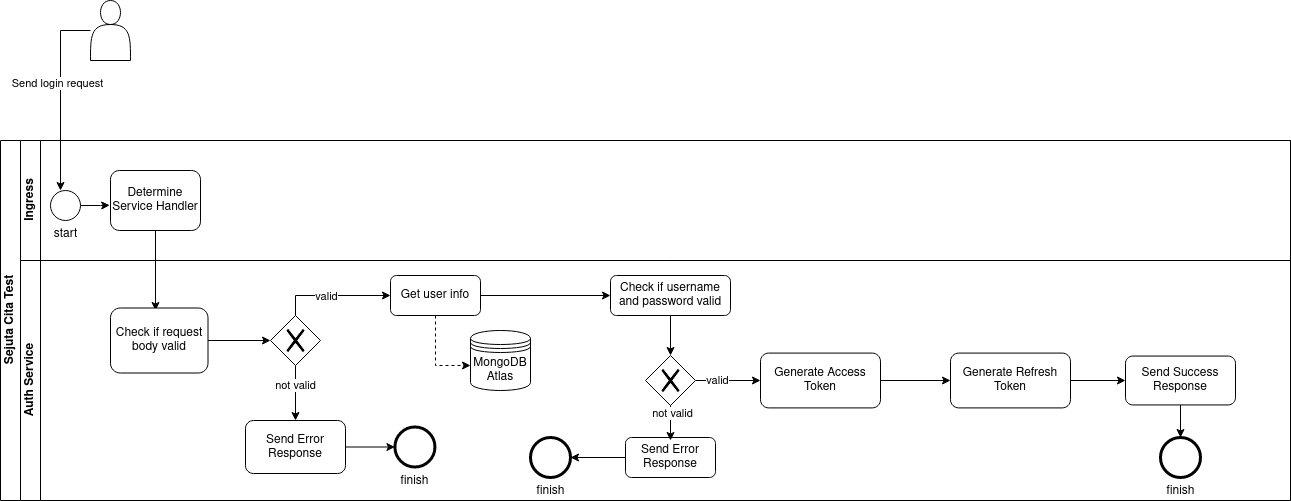

The diagram above was exported from draw.io. Its source (the exported page's mxGraphModel, read from the mxfile embedded in the PNG):
<mxGraphModel dx="1422" dy="735" grid="1" gridSize="10" guides="1" tooltips="1" connect="1" arrows="1" fold="1" page="1" pageScale="1" pageWidth="850" pageHeight="1100" math="0" shadow="0">
  <root>
    <mxCell id="afoNl4ds8iji0z7IukAX-0" />
    <mxCell id="afoNl4ds8iji0z7IukAX-1" parent="afoNl4ds8iji0z7IukAX-0" />
    <mxCell id="ol1sv6WDk7tmGA2Jd8vZ-0" style="edgeStyle=orthogonalEdgeStyle;rounded=0;orthogonalLoop=1;jettySize=auto;html=1;startArrow=none;startFill=0;" parent="afoNl4ds8iji0z7IukAX-1" edge="1">
      <mxGeometry relative="1" as="geometry">
        <mxPoint x="130" y="130" as="sourcePoint" />
        <mxPoint x="100" y="290" as="targetPoint" />
      </mxGeometry>
    </mxCell>
    <mxCell id="ol1sv6WDk7tmGA2Jd8vZ-1" value="Send login request" style="edgeLabel;html=1;align=center;verticalAlign=middle;resizable=0;points=[];" parent="ol1sv6WDk7tmGA2Jd8vZ-0" vertex="1" connectable="0">
      <mxGeometry x="-0.1368" y="-4" relative="1" as="geometry">
        <mxPoint as="offset" />
      </mxGeometry>
    </mxCell>
    <mxCell id="ol1sv6WDk7tmGA2Jd8vZ-2" value="Sejuta Cita Test" style="swimlane;html=1;childLayout=stackLayout;resizeParent=1;resizeParentMax=0;horizontal=0;startSize=20;horizontalStack=0;" parent="afoNl4ds8iji0z7IukAX-1" vertex="1">
      <mxGeometry x="40" y="240" width="1290" height="360" as="geometry" />
    </mxCell>
    <mxCell id="ol1sv6WDk7tmGA2Jd8vZ-3" value="&lt;div&gt;Ingress&lt;/div&gt;" style="swimlane;html=1;startSize=20;horizontal=0;" parent="ol1sv6WDk7tmGA2Jd8vZ-2" vertex="1">
      <mxGeometry x="20" width="1270" height="120" as="geometry" />
    </mxCell>
    <mxCell id="ol1sv6WDk7tmGA2Jd8vZ-4" value="Determine Service Handler" style="shape=ext;rounded=1;html=1;whiteSpace=wrap;" parent="ol1sv6WDk7tmGA2Jd8vZ-3" vertex="1">
      <mxGeometry x="90" y="30" width="90" height="60" as="geometry" />
    </mxCell>
    <mxCell id="ol1sv6WDk7tmGA2Jd8vZ-5" style="edgeStyle=orthogonalEdgeStyle;rounded=0;orthogonalLoop=1;jettySize=auto;html=1;entryX=-0.009;entryY=0.579;entryDx=0;entryDy=0;entryPerimeter=0;startArrow=none;startFill=0;" parent="ol1sv6WDk7tmGA2Jd8vZ-3" source="ol1sv6WDk7tmGA2Jd8vZ-6" target="ol1sv6WDk7tmGA2Jd8vZ-4" edge="1">
      <mxGeometry relative="1" as="geometry" />
    </mxCell>
    <mxCell id="ol1sv6WDk7tmGA2Jd8vZ-6" value="start" style="shape=mxgraph.bpmn.shape;html=1;verticalLabelPosition=bottom;labelBackgroundColor=#ffffff;verticalAlign=top;align=center;perimeter=ellipsePerimeter;outlineConnect=0;outline=standard;symbol=general;" parent="ol1sv6WDk7tmGA2Jd8vZ-3" vertex="1">
      <mxGeometry x="30" y="50" width="30" height="30" as="geometry" />
    </mxCell>
    <mxCell id="ol1sv6WDk7tmGA2Jd8vZ-19" style="edgeStyle=orthogonalEdgeStyle;rounded=0;orthogonalLoop=1;jettySize=auto;html=1;startArrow=none;startFill=0;exitX=0.5;exitY=1;exitDx=0;exitDy=0;" parent="ol1sv6WDk7tmGA2Jd8vZ-2" source="ol1sv6WDk7tmGA2Jd8vZ-4" edge="1">
      <mxGeometry relative="1" as="geometry">
        <mxPoint x="155" y="170" as="targetPoint" />
      </mxGeometry>
    </mxCell>
    <mxCell id="ol1sv6WDk7tmGA2Jd8vZ-7" value="Auth Service" style="swimlane;html=1;startSize=20;horizontal=0;" parent="ol1sv6WDk7tmGA2Jd8vZ-2" vertex="1">
      <mxGeometry x="20" y="120" width="1270" height="240" as="geometry" />
    </mxCell>
    <mxCell id="ol1sv6WDk7tmGA2Jd8vZ-8" value="Check if request body valid " style="shape=ext;rounded=1;html=1;whiteSpace=wrap;" parent="ol1sv6WDk7tmGA2Jd8vZ-7" vertex="1">
      <mxGeometry x="90" y="47.5" width="97.5" height="65" as="geometry" />
    </mxCell>
    <mxCell id="LWfxC8XAPO2ONuVAD5dG-0" style="edgeStyle=orthogonalEdgeStyle;rounded=0;orthogonalLoop=1;jettySize=auto;html=1;startArrow=none;startFill=0;" parent="ol1sv6WDk7tmGA2Jd8vZ-7" source="ol1sv6WDk7tmGA2Jd8vZ-9" target="ol1sv6WDk7tmGA2Jd8vZ-16" edge="1">
      <mxGeometry relative="1" as="geometry" />
    </mxCell>
    <mxCell id="jYelrm7do5AJ3KGwd2PW-2" value="not valid" style="edgeLabel;html=1;align=center;verticalAlign=middle;resizable=0;points=[];" parent="LWfxC8XAPO2ONuVAD5dG-0" vertex="1" connectable="0">
      <mxGeometry x="-0.316" y="-1" relative="1" as="geometry">
        <mxPoint as="offset" />
      </mxGeometry>
    </mxCell>
    <mxCell id="ol1sv6WDk7tmGA2Jd8vZ-9" value="" style="shape=mxgraph.bpmn.shape;html=1;verticalLabelPosition=bottom;labelBackgroundColor=#ffffff;verticalAlign=top;align=center;perimeter=rhombusPerimeter;background=gateway;outlineConnect=0;outline=none;symbol=exclusiveGw;" parent="ol1sv6WDk7tmGA2Jd8vZ-7" vertex="1">
      <mxGeometry x="250" y="55" width="50" height="50" as="geometry" />
    </mxCell>
    <mxCell id="ol1sv6WDk7tmGA2Jd8vZ-10" style="edgeStyle=orthogonalEdgeStyle;rounded=0;orthogonalLoop=1;jettySize=auto;html=1;startArrow=none;startFill=0;dashed=1;" parent="ol1sv6WDk7tmGA2Jd8vZ-7" source="ol1sv6WDk7tmGA2Jd8vZ-11" edge="1">
      <mxGeometry relative="1" as="geometry">
        <mxPoint x="450" y="105" as="targetPoint" />
        <Array as="points">
          <mxPoint x="415" y="105" />
        </Array>
      </mxGeometry>
    </mxCell>
    <mxCell id="ol1sv6WDk7tmGA2Jd8vZ-11" value="Get user info" style="shape=ext;rounded=1;html=1;whiteSpace=wrap;" parent="ol1sv6WDk7tmGA2Jd8vZ-7" vertex="1">
      <mxGeometry x="370" y="15" width="90" height="40" as="geometry" />
    </mxCell>
    <mxCell id="ol1sv6WDk7tmGA2Jd8vZ-12" style="edgeStyle=orthogonalEdgeStyle;rounded=0;orthogonalLoop=1;jettySize=auto;html=1;startArrow=none;startFill=0;entryX=0;entryY=0.5;entryDx=0;entryDy=0;exitX=0.5;exitY=0;exitDx=0;exitDy=0;" parent="ol1sv6WDk7tmGA2Jd8vZ-7" source="ol1sv6WDk7tmGA2Jd8vZ-9" target="ol1sv6WDk7tmGA2Jd8vZ-11" edge="1">
      <mxGeometry relative="1" as="geometry">
        <mxPoint x="720" y="40" as="targetPoint" />
      </mxGeometry>
    </mxCell>
    <mxCell id="ol1sv6WDk7tmGA2Jd8vZ-13" value="valid" style="edgeLabel;html=1;align=center;verticalAlign=middle;resizable=0;points=[];" parent="ol1sv6WDk7tmGA2Jd8vZ-12" vertex="1" connectable="0">
      <mxGeometry x="-0.1368" relative="1" as="geometry">
        <mxPoint as="offset" />
      </mxGeometry>
    </mxCell>
    <mxCell id="jYelrm7do5AJ3KGwd2PW-8" style="edgeStyle=orthogonalEdgeStyle;rounded=0;orthogonalLoop=1;jettySize=auto;html=1;entryX=0;entryY=0.5;entryDx=0;entryDy=0;startArrow=none;startFill=0;" parent="ol1sv6WDk7tmGA2Jd8vZ-7" source="ol1sv6WDk7tmGA2Jd8vZ-15" target="jYelrm7do5AJ3KGwd2PW-7" edge="1">
      <mxGeometry relative="1" as="geometry" />
    </mxCell>
    <mxCell id="ol1sv6WDk7tmGA2Jd8vZ-15" value="Generate Access Token" style="shape=ext;rounded=1;html=1;whiteSpace=wrap;" parent="ol1sv6WDk7tmGA2Jd8vZ-7" vertex="1">
      <mxGeometry x="740" y="92.58" width="120" height="54.83" as="geometry" />
    </mxCell>
    <mxCell id="ol1sv6WDk7tmGA2Jd8vZ-16" value="Send Error Response" style="shape=ext;rounded=1;html=1;whiteSpace=wrap;" parent="ol1sv6WDk7tmGA2Jd8vZ-7" vertex="1">
      <mxGeometry x="225" y="160" width="100" height="53" as="geometry" />
    </mxCell>
    <mxCell id="ol1sv6WDk7tmGA2Jd8vZ-64" style="edgeStyle=orthogonalEdgeStyle;rounded=0;orthogonalLoop=1;jettySize=auto;html=1;startArrow=none;startFill=0;entryX=0;entryY=0.5;entryDx=0;entryDy=0;" parent="ol1sv6WDk7tmGA2Jd8vZ-7" source="ol1sv6WDk7tmGA2Jd8vZ-8" target="ol1sv6WDk7tmGA2Jd8vZ-9" edge="1">
      <mxGeometry relative="1" as="geometry">
        <mxPoint x="600" y="79.99500000000012" as="targetPoint" />
      </mxGeometry>
    </mxCell>
    <mxCell id="ZUPJ1hkBkSHZZUVNxqnM-0" style="edgeStyle=orthogonalEdgeStyle;rounded=0;orthogonalLoop=1;jettySize=auto;html=1;startArrow=none;startFill=0;" parent="ol1sv6WDk7tmGA2Jd8vZ-7" target="ZUPJ1hkBkSHZZUVNxqnM-1" edge="1">
      <mxGeometry relative="1" as="geometry">
        <mxPoint x="324.9999999999998" y="186.5" as="sourcePoint" />
      </mxGeometry>
    </mxCell>
    <mxCell id="ZUPJ1hkBkSHZZUVNxqnM-1" value="finish" style="shape=mxgraph.bpmn.shape;html=1;verticalLabelPosition=bottom;labelBackgroundColor=#ffffff;verticalAlign=top;align=center;perimeter=ellipsePerimeter;outlineConnect=0;outline=end;symbol=general;" parent="ol1sv6WDk7tmGA2Jd8vZ-7" vertex="1">
      <mxGeometry x="374.43000000000006" y="166.5" width="40" height="40" as="geometry" />
    </mxCell>
    <mxCell id="jYelrm7do5AJ3KGwd2PW-0" value="MongoDB Atlas" style="shape=datastore;whiteSpace=wrap;html=1;" parent="ol1sv6WDk7tmGA2Jd8vZ-7" vertex="1">
      <mxGeometry x="450" y="70" width="60" height="60" as="geometry" />
    </mxCell>
    <mxCell id="jYelrm7do5AJ3KGwd2PW-5" style="edgeStyle=orthogonalEdgeStyle;rounded=0;orthogonalLoop=1;jettySize=auto;html=1;entryX=0.5;entryY=0;entryDx=0;entryDy=0;startArrow=none;startFill=0;" parent="ol1sv6WDk7tmGA2Jd8vZ-7" source="jYelrm7do5AJ3KGwd2PW-1" target="jYelrm7do5AJ3KGwd2PW-3" edge="1">
      <mxGeometry relative="1" as="geometry" />
    </mxCell>
    <mxCell id="jYelrm7do5AJ3KGwd2PW-1" value="Check if username and password valid " style="shape=ext;rounded=1;html=1;whiteSpace=wrap;" parent="ol1sv6WDk7tmGA2Jd8vZ-7" vertex="1">
      <mxGeometry x="590" y="15" width="120" height="40" as="geometry" />
    </mxCell>
    <mxCell id="jYelrm7do5AJ3KGwd2PW-6" style="edgeStyle=orthogonalEdgeStyle;rounded=0;orthogonalLoop=1;jettySize=auto;html=1;startArrow=none;startFill=0;" parent="ol1sv6WDk7tmGA2Jd8vZ-7" source="jYelrm7do5AJ3KGwd2PW-3" target="ol1sv6WDk7tmGA2Jd8vZ-15" edge="1">
      <mxGeometry relative="1" as="geometry" />
    </mxCell>
    <mxCell id="jYelrm7do5AJ3KGwd2PW-14" value="valid" style="edgeLabel;html=1;align=center;verticalAlign=middle;resizable=0;points=[];" parent="jYelrm7do5AJ3KGwd2PW-6" vertex="1" connectable="0">
      <mxGeometry x="-0.3574" y="1" relative="1" as="geometry">
        <mxPoint as="offset" />
      </mxGeometry>
    </mxCell>
    <mxCell id="jYelrm7do5AJ3KGwd2PW-3" value="" style="shape=mxgraph.bpmn.shape;html=1;verticalLabelPosition=bottom;labelBackgroundColor=#ffffff;verticalAlign=top;align=center;perimeter=rhombusPerimeter;background=gateway;outlineConnect=0;outline=none;symbol=exclusiveGw;" parent="ol1sv6WDk7tmGA2Jd8vZ-7" vertex="1">
      <mxGeometry x="625" y="95" width="50" height="50" as="geometry" />
    </mxCell>
    <mxCell id="jYelrm7do5AJ3KGwd2PW-16" style="edgeStyle=orthogonalEdgeStyle;rounded=0;orthogonalLoop=1;jettySize=auto;html=1;entryX=0;entryY=0.5;entryDx=0;entryDy=0;startArrow=none;startFill=0;" parent="ol1sv6WDk7tmGA2Jd8vZ-7" source="jYelrm7do5AJ3KGwd2PW-7" target="jYelrm7do5AJ3KGwd2PW-15" edge="1">
      <mxGeometry relative="1" as="geometry" />
    </mxCell>
    <mxCell id="jYelrm7do5AJ3KGwd2PW-7" value="Generate Refresh Token" style="shape=ext;rounded=1;html=1;whiteSpace=wrap;" parent="ol1sv6WDk7tmGA2Jd8vZ-7" vertex="1">
      <mxGeometry x="930" y="92.57999999999996" width="120" height="54.83" as="geometry" />
    </mxCell>
    <mxCell id="jYelrm7do5AJ3KGwd2PW-12" style="edgeStyle=orthogonalEdgeStyle;rounded=0;orthogonalLoop=1;jettySize=auto;html=1;entryX=1;entryY=0.5;entryDx=0;entryDy=0;startArrow=none;startFill=0;" parent="ol1sv6WDk7tmGA2Jd8vZ-7" source="jYelrm7do5AJ3KGwd2PW-10" target="jYelrm7do5AJ3KGwd2PW-11" edge="1">
      <mxGeometry relative="1" as="geometry" />
    </mxCell>
    <mxCell id="jYelrm7do5AJ3KGwd2PW-10" value="Send Error Response" style="shape=ext;rounded=1;html=1;whiteSpace=wrap;" parent="ol1sv6WDk7tmGA2Jd8vZ-7" vertex="1">
      <mxGeometry x="605" y="177" width="90" height="40" as="geometry" />
    </mxCell>
    <mxCell id="jYelrm7do5AJ3KGwd2PW-11" value="finish" style="shape=mxgraph.bpmn.shape;html=1;verticalLabelPosition=bottom;labelBackgroundColor=#ffffff;verticalAlign=top;align=center;perimeter=ellipsePerimeter;outlineConnect=0;outline=end;symbol=general;" parent="ol1sv6WDk7tmGA2Jd8vZ-7" vertex="1">
      <mxGeometry x="510" y="177" width="40" height="40" as="geometry" />
    </mxCell>
    <mxCell id="jYelrm7do5AJ3KGwd2PW-18" style="edgeStyle=orthogonalEdgeStyle;rounded=0;orthogonalLoop=1;jettySize=auto;html=1;entryX=0.5;entryY=0;entryDx=0;entryDy=0;startArrow=none;startFill=0;" parent="ol1sv6WDk7tmGA2Jd8vZ-7" source="jYelrm7do5AJ3KGwd2PW-15" target="jYelrm7do5AJ3KGwd2PW-17" edge="1">
      <mxGeometry relative="1" as="geometry" />
    </mxCell>
    <mxCell id="jYelrm7do5AJ3KGwd2PW-15" value="Send Success Response" style="shape=ext;rounded=1;html=1;whiteSpace=wrap;" parent="ol1sv6WDk7tmGA2Jd8vZ-7" vertex="1">
      <mxGeometry x="1105" y="95.56" width="110" height="48.89" as="geometry" />
    </mxCell>
    <mxCell id="jYelrm7do5AJ3KGwd2PW-17" value="finish" style="shape=mxgraph.bpmn.shape;html=1;verticalLabelPosition=bottom;labelBackgroundColor=#ffffff;verticalAlign=top;align=center;perimeter=ellipsePerimeter;outlineConnect=0;outline=end;symbol=general;" parent="ol1sv6WDk7tmGA2Jd8vZ-7" vertex="1">
      <mxGeometry x="1140" y="177" width="40" height="40" as="geometry" />
    </mxCell>
    <mxCell id="ol1sv6WDk7tmGA2Jd8vZ-65" style="edgeStyle=orthogonalEdgeStyle;rounded=0;orthogonalLoop=1;jettySize=auto;html=1;startArrow=none;startFill=0;" parent="afoNl4ds8iji0z7IukAX-1" source="ol1sv6WDk7tmGA2Jd8vZ-11" edge="1">
      <mxGeometry relative="1" as="geometry">
        <mxPoint x="650" y="395" as="targetPoint" />
      </mxGeometry>
    </mxCell>
    <mxCell id="5F7OkLhTI1ymaGhSE2qF-0" value="" style="shape=actor;whiteSpace=wrap;html=1;" parent="afoNl4ds8iji0z7IukAX-1" vertex="1">
      <mxGeometry x="130" y="100" width="40" height="60" as="geometry" />
    </mxCell>
    <mxCell id="jYelrm7do5AJ3KGwd2PW-9" style="edgeStyle=orthogonalEdgeStyle;rounded=0;orthogonalLoop=1;jettySize=auto;html=1;startArrow=none;startFill=0;" parent="afoNl4ds8iji0z7IukAX-1" source="jYelrm7do5AJ3KGwd2PW-3" edge="1">
      <mxGeometry relative="1" as="geometry">
        <mxPoint x="710" y="540" as="targetPoint" />
      </mxGeometry>
    </mxCell>
    <mxCell id="jYelrm7do5AJ3KGwd2PW-13" value="not valid" style="edgeLabel;html=1;align=center;verticalAlign=middle;resizable=0;points=[];" parent="jYelrm7do5AJ3KGwd2PW-9" vertex="1" connectable="0">
      <mxGeometry x="-0.6879" y="1" relative="1" as="geometry">
        <mxPoint as="offset" />
      </mxGeometry>
    </mxCell>
  </root>
</mxGraphModel>